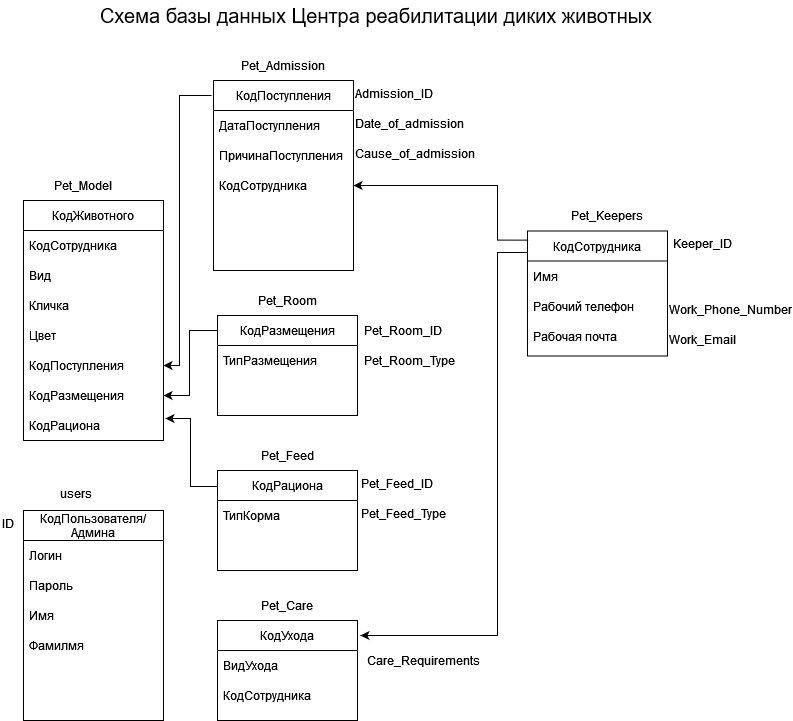

The diagram above was exported from draw.io. Its source (the exported page's mxGraphModel, read from the mxfile embedded in the PNG):
<mxGraphModel dx="1422" dy="780" grid="1" gridSize="10" guides="1" tooltips="1" connect="1" arrows="1" fold="1" page="1" pageScale="1" pageWidth="827" pageHeight="1169" math="0" shadow="0">
  <root>
    <mxCell id="0" />
    <mxCell id="1" parent="0" />
    <mxCell id="P50XtGg7ZqvIHk0-5zpd-1" value="КодПользователя/&#10;Админа" style="swimlane;fontStyle=0;childLayout=stackLayout;horizontal=1;startSize=30;horizontalStack=0;resizeParent=2;resizeParentMax=0;resizeLast=0;collapsible=1;marginBottom=0;" parent="1" vertex="1">
      <mxGeometry x="53" y="520" width="140" height="210" as="geometry" />
    </mxCell>
    <mxCell id="P50XtGg7ZqvIHk0-5zpd-2" value="Логин" style="text;strokeColor=none;fillColor=none;align=left;verticalAlign=middle;spacingLeft=4;spacingRight=4;overflow=hidden;points=[[0,0.5],[1,0.5]];portConstraint=eastwest;rotatable=0;" parent="P50XtGg7ZqvIHk0-5zpd-1" vertex="1">
      <mxGeometry y="30" width="140" height="30" as="geometry" />
    </mxCell>
    <mxCell id="P50XtGg7ZqvIHk0-5zpd-3" value="Пароль" style="text;strokeColor=none;fillColor=none;align=left;verticalAlign=middle;spacingLeft=4;spacingRight=4;overflow=hidden;points=[[0,0.5],[1,0.5]];portConstraint=eastwest;rotatable=0;" parent="P50XtGg7ZqvIHk0-5zpd-1" vertex="1">
      <mxGeometry y="60" width="140" height="30" as="geometry" />
    </mxCell>
    <mxCell id="P50XtGg7ZqvIHk0-5zpd-4" value="Имя" style="text;strokeColor=none;fillColor=none;align=left;verticalAlign=middle;spacingLeft=4;spacingRight=4;overflow=hidden;points=[[0,0.5],[1,0.5]];portConstraint=eastwest;rotatable=0;" parent="P50XtGg7ZqvIHk0-5zpd-1" vertex="1">
      <mxGeometry y="90" width="140" height="30" as="geometry" />
    </mxCell>
    <mxCell id="QhLxElQgUv923s3ZERBQ-17" value="Фамилмя" style="text;strokeColor=none;fillColor=none;align=left;verticalAlign=middle;spacingLeft=4;spacingRight=4;overflow=hidden;points=[[0,0.5],[1,0.5]];portConstraint=eastwest;rotatable=0;" vertex="1" parent="P50XtGg7ZqvIHk0-5zpd-1">
      <mxGeometry y="120" width="140" height="30" as="geometry" />
    </mxCell>
    <mxCell id="P50XtGg7ZqvIHk0-5zpd-7" value="КодЖивотного" style="swimlane;fontStyle=0;childLayout=stackLayout;horizontal=1;startSize=30;horizontalStack=0;resizeParent=2;resizeParentMax=0;resizeLast=0;collapsible=1;marginBottom=0;fillColor=default;" parent="1" vertex="1">
      <mxGeometry x="53" y="210" width="140" height="240" as="geometry">
        <mxRectangle x="200" y="110" width="110" height="30" as="alternateBounds" />
      </mxGeometry>
    </mxCell>
    <mxCell id="P50XtGg7ZqvIHk0-5zpd-8" value="КодСотрудника" style="text;strokeColor=none;fillColor=none;align=left;verticalAlign=middle;spacingLeft=4;spacingRight=4;overflow=hidden;points=[[0,0.5],[1,0.5]];portConstraint=eastwest;rotatable=0;" parent="P50XtGg7ZqvIHk0-5zpd-7" vertex="1">
      <mxGeometry y="30" width="140" height="30" as="geometry" />
    </mxCell>
    <mxCell id="P50XtGg7ZqvIHk0-5zpd-9" value="Вид" style="text;strokeColor=none;fillColor=none;align=left;verticalAlign=middle;spacingLeft=4;spacingRight=4;overflow=hidden;points=[[0,0.5],[1,0.5]];portConstraint=eastwest;rotatable=0;" parent="P50XtGg7ZqvIHk0-5zpd-7" vertex="1">
      <mxGeometry y="60" width="140" height="30" as="geometry" />
    </mxCell>
    <mxCell id="P50XtGg7ZqvIHk0-5zpd-10" value="Кличка" style="text;strokeColor=none;fillColor=none;align=left;verticalAlign=middle;spacingLeft=4;spacingRight=4;overflow=hidden;points=[[0,0.5],[1,0.5]];portConstraint=eastwest;rotatable=0;" parent="P50XtGg7ZqvIHk0-5zpd-7" vertex="1">
      <mxGeometry y="90" width="140" height="30" as="geometry" />
    </mxCell>
    <mxCell id="P50XtGg7ZqvIHk0-5zpd-11" value="Цвет" style="text;strokeColor=none;fillColor=none;align=left;verticalAlign=middle;spacingLeft=4;spacingRight=4;overflow=hidden;points=[[0,0.5],[1,0.5]];portConstraint=eastwest;rotatable=0;" parent="P50XtGg7ZqvIHk0-5zpd-7" vertex="1">
      <mxGeometry y="120" width="140" height="30" as="geometry" />
    </mxCell>
    <mxCell id="P50XtGg7ZqvIHk0-5zpd-12" value="КодПоступления" style="text;strokeColor=none;fillColor=none;align=left;verticalAlign=middle;spacingLeft=4;spacingRight=4;overflow=hidden;points=[[0,0.5],[1,0.5]];portConstraint=eastwest;rotatable=0;" parent="P50XtGg7ZqvIHk0-5zpd-7" vertex="1">
      <mxGeometry y="150" width="140" height="30" as="geometry" />
    </mxCell>
    <mxCell id="P50XtGg7ZqvIHk0-5zpd-13" value="КодРазмещения" style="text;strokeColor=none;fillColor=none;align=left;verticalAlign=middle;spacingLeft=4;spacingRight=4;overflow=hidden;points=[[0,0.5],[1,0.5]];portConstraint=eastwest;rotatable=0;" parent="P50XtGg7ZqvIHk0-5zpd-7" vertex="1">
      <mxGeometry y="180" width="140" height="30" as="geometry" />
    </mxCell>
    <mxCell id="P50XtGg7ZqvIHk0-5zpd-14" value="КодРациона" style="text;strokeColor=none;fillColor=none;align=left;verticalAlign=middle;spacingLeft=4;spacingRight=4;overflow=hidden;points=[[0,0.5],[1,0.5]];portConstraint=eastwest;rotatable=0;" parent="P50XtGg7ZqvIHk0-5zpd-7" vertex="1">
      <mxGeometry y="210" width="140" height="30" as="geometry" />
    </mxCell>
    <mxCell id="P50XtGg7ZqvIHk0-5zpd-15" style="edgeStyle=orthogonalEdgeStyle;rounded=0;orthogonalLoop=1;jettySize=auto;html=1;entryX=1;entryY=0.5;entryDx=0;entryDy=0;fontSize=12;exitX=-0.014;exitY=0.079;exitDx=0;exitDy=0;exitPerimeter=0;" parent="1" source="P50XtGg7ZqvIHk0-5zpd-16" target="P50XtGg7ZqvIHk0-5zpd-12" edge="1">
      <mxGeometry relative="1" as="geometry">
        <Array as="points">
          <mxPoint x="209" y="105" />
          <mxPoint x="209" y="375" />
        </Array>
      </mxGeometry>
    </mxCell>
    <mxCell id="P50XtGg7ZqvIHk0-5zpd-16" value="КодПоступления" style="swimlane;fontStyle=0;childLayout=stackLayout;horizontal=1;startSize=30;horizontalStack=0;resizeParent=2;resizeParentMax=0;resizeLast=0;collapsible=1;marginBottom=0;fillColor=default;" parent="1" vertex="1">
      <mxGeometry x="243" y="90" width="140" height="190" as="geometry" />
    </mxCell>
    <mxCell id="P50XtGg7ZqvIHk0-5zpd-18" value="ДатаПоступления" style="text;strokeColor=none;fillColor=none;align=left;verticalAlign=middle;spacingLeft=4;spacingRight=4;overflow=hidden;points=[[0,0.5],[1,0.5]];portConstraint=eastwest;rotatable=0;" parent="P50XtGg7ZqvIHk0-5zpd-16" vertex="1">
      <mxGeometry y="30" width="140" height="30" as="geometry" />
    </mxCell>
    <mxCell id="P50XtGg7ZqvIHk0-5zpd-19" value="ПричинаПоступления" style="text;strokeColor=none;fillColor=none;align=left;verticalAlign=middle;spacingLeft=4;spacingRight=4;overflow=hidden;points=[[0,0.5],[1,0.5]];portConstraint=eastwest;rotatable=0;" parent="P50XtGg7ZqvIHk0-5zpd-16" vertex="1">
      <mxGeometry y="60" width="140" height="30" as="geometry" />
    </mxCell>
    <mxCell id="P50XtGg7ZqvIHk0-5zpd-17" value="КодСотрудника" style="text;strokeColor=none;fillColor=none;align=left;verticalAlign=middle;spacingLeft=4;spacingRight=4;overflow=hidden;points=[[0,0.5],[1,0.5]];portConstraint=eastwest;rotatable=0;" parent="P50XtGg7ZqvIHk0-5zpd-16" vertex="1">
      <mxGeometry y="90" width="140" height="30" as="geometry" />
    </mxCell>
    <mxCell id="P50XtGg7ZqvIHk0-5zpd-20" value="КодРазмещения" style="swimlane;fontStyle=0;childLayout=stackLayout;horizontal=1;startSize=30;horizontalStack=0;resizeParent=2;resizeParentMax=0;resizeLast=0;collapsible=1;marginBottom=0;fillColor=default;" parent="1" vertex="1">
      <mxGeometry x="247" y="325" width="140" height="100" as="geometry" />
    </mxCell>
    <mxCell id="P50XtGg7ZqvIHk0-5zpd-21" value="ТипРазмещения" style="text;strokeColor=none;fillColor=none;align=left;verticalAlign=middle;spacingLeft=4;spacingRight=4;overflow=hidden;points=[[0,0.5],[1,0.5]];portConstraint=eastwest;rotatable=0;" parent="P50XtGg7ZqvIHk0-5zpd-20" vertex="1">
      <mxGeometry y="30" width="140" height="30" as="geometry" />
    </mxCell>
    <mxCell id="P50XtGg7ZqvIHk0-5zpd-22" value="Pet_Model" style="text;html=1;strokeColor=none;fillColor=none;align=center;verticalAlign=middle;whiteSpace=wrap;rounded=0;" parent="1" vertex="1">
      <mxGeometry x="83" y="180" width="60" height="30" as="geometry" />
    </mxCell>
    <mxCell id="P50XtGg7ZqvIHk0-5zpd-23" style="edgeStyle=orthogonalEdgeStyle;rounded=0;orthogonalLoop=1;jettySize=auto;html=1;entryX=1.014;entryY=0.267;entryDx=0;entryDy=0;entryPerimeter=0;fontSize=12;exitX=0.007;exitY=0.16;exitDx=0;exitDy=0;exitPerimeter=0;" parent="1" source="P50XtGg7ZqvIHk0-5zpd-24" target="P50XtGg7ZqvIHk0-5zpd-14" edge="1">
      <mxGeometry relative="1" as="geometry" />
    </mxCell>
    <mxCell id="P50XtGg7ZqvIHk0-5zpd-24" value="КодРациона" style="swimlane;fontStyle=0;childLayout=stackLayout;horizontal=1;startSize=30;horizontalStack=0;resizeParent=2;resizeParentMax=0;resizeLast=0;collapsible=1;marginBottom=0;fillColor=default;" parent="1" vertex="1">
      <mxGeometry x="247" y="480" width="140" height="100" as="geometry" />
    </mxCell>
    <mxCell id="P50XtGg7ZqvIHk0-5zpd-25" value="ТипКорма" style="text;strokeColor=none;fillColor=none;align=left;verticalAlign=middle;spacingLeft=4;spacingRight=4;overflow=hidden;points=[[0,0.5],[1,0.5]];portConstraint=eastwest;rotatable=0;" parent="P50XtGg7ZqvIHk0-5zpd-24" vertex="1">
      <mxGeometry y="30" width="140" height="30" as="geometry" />
    </mxCell>
    <mxCell id="P50XtGg7ZqvIHk0-5zpd-26" value="Pet_Admission" style="text;html=1;strokeColor=none;fillColor=none;align=center;verticalAlign=middle;whiteSpace=wrap;rounded=0;" parent="1" vertex="1">
      <mxGeometry x="283" y="60" width="60" height="30" as="geometry" />
    </mxCell>
    <mxCell id="P50XtGg7ZqvIHk0-5zpd-27" value="users" style="text;whiteSpace=wrap;html=1;" parent="1" vertex="1">
      <mxGeometry x="87.5" y="490" width="71" height="30" as="geometry" />
    </mxCell>
    <mxCell id="P50XtGg7ZqvIHk0-5zpd-28" value="Pet_Room" style="text;html=1;strokeColor=none;fillColor=none;align=center;verticalAlign=middle;whiteSpace=wrap;rounded=0;" parent="1" vertex="1">
      <mxGeometry x="287" y="295" width="60" height="30" as="geometry" />
    </mxCell>
    <mxCell id="P50XtGg7ZqvIHk0-5zpd-29" value="Pet_Feed" style="text;html=1;strokeColor=none;fillColor=none;align=center;verticalAlign=middle;whiteSpace=wrap;rounded=0;" parent="1" vertex="1">
      <mxGeometry x="287" y="450" width="60" height="30" as="geometry" />
    </mxCell>
    <mxCell id="P50XtGg7ZqvIHk0-5zpd-30" value="Схема базы данных Центра реабилитации диких животных" style="text;html=1;strokeColor=none;fillColor=none;align=center;verticalAlign=middle;whiteSpace=wrap;rounded=0;fontSize=20;" parent="1" vertex="1">
      <mxGeometry x="111" y="10" width="590" height="30" as="geometry" />
    </mxCell>
    <mxCell id="P50XtGg7ZqvIHk0-5zpd-31" value="ID" style="text;whiteSpace=wrap;html=1;fontSize=12;" parent="1" vertex="1">
      <mxGeometry x="30" y="520" width="23" height="30" as="geometry" />
    </mxCell>
    <mxCell id="P50XtGg7ZqvIHk0-5zpd-33" value="Cause_of_admission" style="text;whiteSpace=wrap;html=1;fontSize=12;" parent="1" vertex="1">
      <mxGeometry x="383" y="150" width="140" height="30" as="geometry" />
    </mxCell>
    <mxCell id="P50XtGg7ZqvIHk0-5zpd-34" value="Date_of_admission" style="text;whiteSpace=wrap;html=1;fontSize=12;" parent="1" vertex="1">
      <mxGeometry x="383" y="120" width="140" height="30" as="geometry" />
    </mxCell>
    <mxCell id="P50XtGg7ZqvIHk0-5zpd-35" value="Admission_ID" style="text;whiteSpace=wrap;html=1;fontSize=12;" parent="1" vertex="1">
      <mxGeometry x="382.5" y="90" width="80.5" height="30" as="geometry" />
    </mxCell>
    <mxCell id="P50XtGg7ZqvIHk0-5zpd-36" value="Pet_Room_ID" style="text;html=1;strokeColor=none;fillColor=none;align=center;verticalAlign=middle;whiteSpace=wrap;rounded=0;" parent="1" vertex="1">
      <mxGeometry x="403" y="325" width="60" height="30" as="geometry" />
    </mxCell>
    <mxCell id="P50XtGg7ZqvIHk0-5zpd-37" value="Pet_Room_Type" style="text;html=1;strokeColor=none;fillColor=none;align=center;verticalAlign=middle;whiteSpace=wrap;rounded=0;" parent="1" vertex="1">
      <mxGeometry x="409" y="355" width="60" height="30" as="geometry" />
    </mxCell>
    <mxCell id="P50XtGg7ZqvIHk0-5zpd-39" value="Pet_Feed_ID" style="text;whiteSpace=wrap;html=1;fontSize=12;" parent="1" vertex="1">
      <mxGeometry x="389" y="480" width="100" height="30" as="geometry" />
    </mxCell>
    <mxCell id="P50XtGg7ZqvIHk0-5zpd-40" value="Pet_Feed_Type" style="text;whiteSpace=wrap;html=1;fontSize=12;" parent="1" vertex="1">
      <mxGeometry x="389" y="510" width="100" height="30" as="geometry" />
    </mxCell>
    <mxCell id="P50XtGg7ZqvIHk0-5zpd-41" value="Work_Phone_Number" style="text;whiteSpace=wrap;html=1;fontSize=12;" parent="1" vertex="1">
      <mxGeometry x="697" y="305.5" width="120" height="30" as="geometry" />
    </mxCell>
    <mxCell id="P50XtGg7ZqvIHk0-5zpd-42" style="edgeStyle=orthogonalEdgeStyle;rounded=0;orthogonalLoop=1;jettySize=auto;html=1;entryX=1;entryY=0.5;entryDx=0;entryDy=0;fontSize=12;" parent="1" target="P50XtGg7ZqvIHk0-5zpd-13" edge="1">
      <mxGeometry relative="1" as="geometry">
        <mxPoint x="247" y="340" as="sourcePoint" />
        <Array as="points">
          <mxPoint x="247" y="340" />
          <mxPoint x="219" y="340" />
          <mxPoint x="219" y="405" />
        </Array>
      </mxGeometry>
    </mxCell>
    <mxCell id="P50XtGg7ZqvIHk0-5zpd-43" value="Work_Email" style="text;whiteSpace=wrap;html=1;fontSize=12;" parent="1" vertex="1">
      <mxGeometry x="697" y="335.5" width="70" height="30" as="geometry" />
    </mxCell>
    <mxCell id="QhLxElQgUv923s3ZERBQ-2" value="КодСотрудника" style="swimlane;fontStyle=0;childLayout=stackLayout;horizontal=1;startSize=30;horizontalStack=0;resizeParent=2;resizeParentMax=0;resizeLast=0;collapsible=1;marginBottom=0;fillColor=default;" vertex="1" parent="1">
      <mxGeometry x="557" y="240.5" width="140" height="125" as="geometry" />
    </mxCell>
    <mxCell id="QhLxElQgUv923s3ZERBQ-3" value="Имя" style="text;strokeColor=none;fillColor=none;align=left;verticalAlign=middle;spacingLeft=4;spacingRight=4;overflow=hidden;points=[[0,0.5],[1,0.5]];portConstraint=eastwest;rotatable=0;" vertex="1" parent="QhLxElQgUv923s3ZERBQ-2">
      <mxGeometry y="30" width="140" height="30" as="geometry" />
    </mxCell>
    <mxCell id="QhLxElQgUv923s3ZERBQ-4" value="Рабочий телефон" style="text;strokeColor=none;fillColor=none;align=left;verticalAlign=middle;spacingLeft=4;spacingRight=4;overflow=hidden;points=[[0,0.5],[1,0.5]];portConstraint=eastwest;rotatable=0;" vertex="1" parent="QhLxElQgUv923s3ZERBQ-2">
      <mxGeometry y="60" width="140" height="30" as="geometry" />
    </mxCell>
    <mxCell id="QhLxElQgUv923s3ZERBQ-6" value="Рабочая почта" style="text;strokeColor=none;fillColor=none;align=left;verticalAlign=middle;spacingLeft=4;spacingRight=4;overflow=hidden;points=[[0,0.5],[1,0.5]];portConstraint=eastwest;rotatable=0;" vertex="1" parent="QhLxElQgUv923s3ZERBQ-2">
      <mxGeometry y="90" width="140" height="30" as="geometry" />
    </mxCell>
    <mxCell id="QhLxElQgUv923s3ZERBQ-7" value="Pet_Keepers" style="text;html=1;strokeColor=none;fillColor=none;align=center;verticalAlign=middle;whiteSpace=wrap;rounded=0;" vertex="1" parent="1">
      <mxGeometry x="597" y="210" width="80" height="30" as="geometry" />
    </mxCell>
    <mxCell id="QhLxElQgUv923s3ZERBQ-8" style="edgeStyle=orthogonalEdgeStyle;rounded=0;orthogonalLoop=1;jettySize=auto;html=1;entryX=1;entryY=0.5;entryDx=0;entryDy=0;fontSize=12;exitX=0.007;exitY=0.073;exitDx=0;exitDy=0;exitPerimeter=0;" edge="1" parent="1" source="QhLxElQgUv923s3ZERBQ-2" target="P50XtGg7ZqvIHk0-5zpd-17">
      <mxGeometry relative="1" as="geometry">
        <mxPoint x="557" y="256.1" as="sourcePoint" />
        <mxPoint x="517" y="149.99999999999997" as="targetPoint" />
        <Array as="points">
          <mxPoint x="527" y="250" />
          <mxPoint x="527" y="195" />
        </Array>
      </mxGeometry>
    </mxCell>
    <mxCell id="P50XtGg7ZqvIHk0-5zpd-32" value="Keeper_ID" style="text;whiteSpace=wrap;html=1;fontSize=12;" parent="1" vertex="1">
      <mxGeometry x="701" y="240" width="93" height="30" as="geometry" />
    </mxCell>
    <mxCell id="QhLxElQgUv923s3ZERBQ-9" value="Pet_Care" style="text;html=1;strokeColor=none;fillColor=none;align=center;verticalAlign=middle;whiteSpace=wrap;rounded=0;" vertex="1" parent="1">
      <mxGeometry x="287" y="600" width="60" height="30" as="geometry" />
    </mxCell>
    <mxCell id="QhLxElQgUv923s3ZERBQ-12" value="КодУхода" style="swimlane;fontStyle=0;childLayout=stackLayout;horizontal=1;startSize=30;horizontalStack=0;resizeParent=2;resizeParentMax=0;resizeLast=0;collapsible=1;marginBottom=0;fillColor=default;" vertex="1" parent="1">
      <mxGeometry x="247" y="630" width="140" height="100" as="geometry" />
    </mxCell>
    <mxCell id="QhLxElQgUv923s3ZERBQ-13" value="ВидУхода" style="text;strokeColor=none;fillColor=none;align=left;verticalAlign=middle;spacingLeft=4;spacingRight=4;overflow=hidden;points=[[0,0.5],[1,0.5]];portConstraint=eastwest;rotatable=0;" vertex="1" parent="QhLxElQgUv923s3ZERBQ-12">
      <mxGeometry y="30" width="140" height="30" as="geometry" />
    </mxCell>
    <mxCell id="QhLxElQgUv923s3ZERBQ-14" value="КодСотрудника" style="text;strokeColor=none;fillColor=none;align=left;verticalAlign=middle;spacingLeft=4;spacingRight=4;overflow=hidden;points=[[0,0.5],[1,0.5]];portConstraint=eastwest;rotatable=0;" vertex="1" parent="QhLxElQgUv923s3ZERBQ-12">
      <mxGeometry y="60" width="140" height="30" as="geometry" />
    </mxCell>
    <mxCell id="QhLxElQgUv923s3ZERBQ-16" value="Care_Requirements" style="text;html=1;resizable=0;autosize=1;align=center;verticalAlign=middle;points=[];fillColor=none;strokeColor=none;rounded=0;" vertex="1" parent="1">
      <mxGeometry x="388" y="660" width="130" height="20" as="geometry" />
    </mxCell>
    <mxCell id="QhLxElQgUv923s3ZERBQ-18" value="" style="endArrow=classic;html=1;rounded=0;exitX=0.002;exitY=0.172;exitDx=0;exitDy=0;exitPerimeter=0;entryX=1.021;entryY=0.15;entryDx=0;entryDy=0;entryPerimeter=0;" edge="1" parent="1" source="QhLxElQgUv923s3ZERBQ-2" target="QhLxElQgUv923s3ZERBQ-12">
      <mxGeometry width="50" height="50" relative="1" as="geometry">
        <mxPoint x="473" y="335" as="sourcePoint" />
        <mxPoint x="523" y="285" as="targetPoint" />
        <Array as="points">
          <mxPoint x="527" y="262" />
          <mxPoint x="527" y="645" />
        </Array>
      </mxGeometry>
    </mxCell>
  </root>
</mxGraphModel>